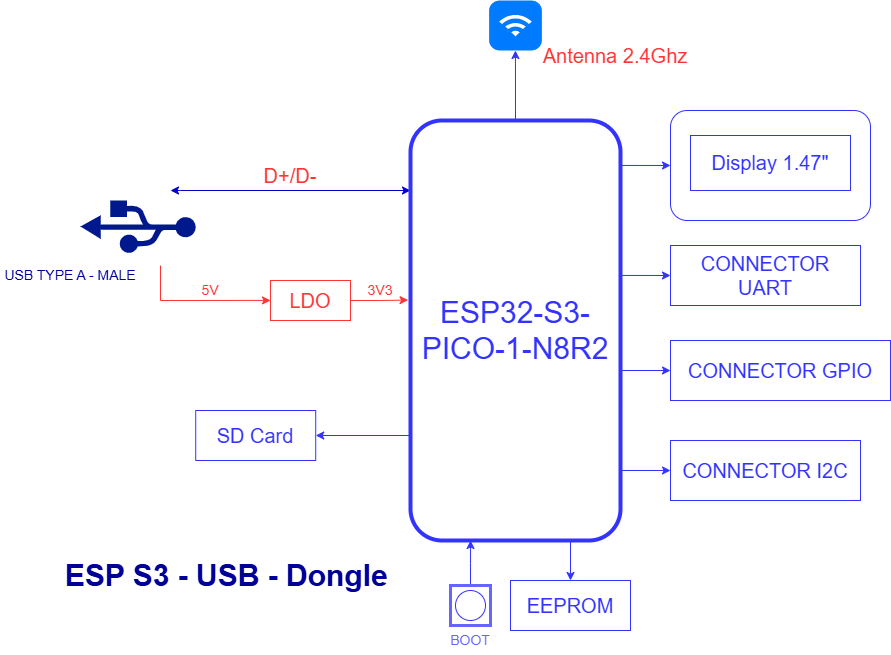

The diagram above was exported from draw.io. Its source (the exported page's mxGraphModel, read from the mxfile embedded in the PNG):
<mxGraphModel dx="3264" dy="924" grid="1" gridSize="10" guides="1" tooltips="1" connect="1" arrows="1" fold="1" page="0" pageScale="1" pageWidth="827" pageHeight="1169" math="0" shadow="0">
  <root>
    <mxCell id="0" />
    <mxCell id="1" parent="0" />
    <mxCell id="CalXUk5IfvQzkjglsswx-42" parent="1" style="rounded=0;whiteSpace=wrap;html=1;strokeColor=#3333FF;" value="&lt;font color=&quot;#3333ff&quot;&gt;&lt;span style=&quot;font-size: 20px;&quot;&gt;CONNECTOR UART&lt;/span&gt;&lt;/font&gt;" vertex="1">
      <mxGeometry height="60" width="190" x="-670" y="505" as="geometry" />
    </mxCell>
    <mxCell id="EMMLge6-eg5Ay7ioa3Un-18" edge="1" parent="1" source="CalXUk5IfvQzkjglsswx-45" style="edgeStyle=orthogonalEdgeStyle;rounded=0;orthogonalLoop=1;jettySize=auto;html=1;exitX=0.5;exitY=0;exitDx=0;exitDy=0;strokeColor=#3333FF;">
      <mxGeometry relative="1" as="geometry">
        <mxPoint x="-869.9354838709678" y="800.0000000000001" as="targetPoint" />
      </mxGeometry>
    </mxCell>
    <mxCell id="CalXUk5IfvQzkjglsswx-45" parent="1" style="whiteSpace=wrap;html=1;aspect=fixed;strokeWidth=3;strokeColor=#6666FF;" value="" vertex="1">
      <mxGeometry height="40" width="40" x="-890" y="845" as="geometry" />
    </mxCell>
    <mxCell id="CalXUk5IfvQzkjglsswx-46" parent="1" style="ellipse;whiteSpace=wrap;html=1;aspect=fixed;strokeColor=#3333FF;" value="" vertex="1">
      <mxGeometry height="30" width="30" x="-885" y="850" as="geometry" />
    </mxCell>
    <mxCell id="CalXUk5IfvQzkjglsswx-50" parent="1" style="text;html=1;whiteSpace=wrap;strokeColor=none;fillColor=none;align=center;verticalAlign=middle;rounded=0;" value="&lt;font style=&quot;color: rgb(102, 102, 255); font-size: 14px;&quot;&gt;BOOT&lt;/font&gt;" vertex="1">
      <mxGeometry height="30" width="60" x="-900" y="885" as="geometry" />
    </mxCell>
    <mxCell id="CalXUk5IfvQzkjglsswx-57" parent="1" style="rounded=0;whiteSpace=wrap;html=1;strokeColor=#FF3333;" value="&lt;font style=&quot;font-size: 20px; color: rgb(255, 51, 51);&quot;&gt;LDO&lt;/font&gt;" vertex="1">
      <mxGeometry height="40" width="80" x="-1070" y="540" as="geometry" />
    </mxCell>
    <mxCell id="CalXUk5IfvQzkjglsswx-58" edge="1" parent="1" source="CalXUk5IfvQzkjglsswx-57" style="edgeStyle=orthogonalEdgeStyle;rounded=0;orthogonalLoop=1;jettySize=auto;html=1;exitX=1;exitY=0.5;exitDx=0;exitDy=0;entryX=-0.015;entryY=0.677;entryDx=0;entryDy=0;entryPerimeter=0;strokeColor=#FF3333;">
      <mxGeometry relative="1" as="geometry">
        <mxPoint x="-932.415" y="559.56" as="targetPoint" />
      </mxGeometry>
    </mxCell>
    <mxCell id="CalXUk5IfvQzkjglsswx-59" parent="1" style="text;html=1;whiteSpace=wrap;strokeColor=none;fillColor=none;align=center;verticalAlign=middle;rounded=0;" value="&lt;font style=&quot;color: rgb(255, 51, 51); font-size: 14px;&quot;&gt;3V3&lt;/font&gt;" vertex="1">
      <mxGeometry height="30" width="60" x="-990" y="535" as="geometry" />
    </mxCell>
    <mxCell id="CalXUk5IfvQzkjglsswx-60" parent="1" style="html=1;strokeWidth=1;shadow=0;dashed=0;shape=mxgraph.ios7.misc.wifi;fillColor=#007AFF;strokeColor=none;buttonText=;strokeColor2=#222222;fontColor=#222222;fontSize=8;verticalLabelPosition=bottom;verticalAlign=top;align=center;sketch=0;" value="" vertex="1">
      <mxGeometry height="50" width="52.75" x="-851.38" y="260" as="geometry" />
    </mxCell>
    <mxCell id="CalXUk5IfvQzkjglsswx-61" parent="1" style="sketch=0;aspect=fixed;pointerEvents=1;shadow=0;dashed=0;html=1;strokeColor=none;labelPosition=center;verticalLabelPosition=bottom;verticalAlign=top;align=center;fillColor=#00188D;shape=mxgraph.mscae.enterprise.usb;direction=south;rotation=90;" value="" vertex="1">
      <mxGeometry height="115.22" width="53" x="-1228.89" y="428.89" as="geometry" />
    </mxCell>
    <mxCell id="CalXUk5IfvQzkjglsswx-62" edge="1" parent="1" style="edgeStyle=orthogonalEdgeStyle;rounded=0;orthogonalLoop=1;jettySize=auto;html=1;strokeColor=#0000CC;">
      <mxGeometry relative="1" as="geometry">
        <mxPoint x="-1160" y="450" as="sourcePoint" />
        <mxPoint x="-930" y="450" as="targetPoint" />
      </mxGeometry>
    </mxCell>
    <mxCell id="CalXUk5IfvQzkjglsswx-63" edge="1" parent="1" style="edgeStyle=orthogonalEdgeStyle;rounded=0;orthogonalLoop=1;jettySize=auto;html=1;exitX=1;exitY=0.5;exitDx=0;exitDy=0;strokeColor=#0000CC;">
      <mxGeometry relative="1" as="geometry">
        <Array as="points">
          <mxPoint x="-1170" y="450.24" />
        </Array>
        <mxPoint x="-1160" y="450" as="sourcePoint" />
        <mxPoint x="-1170" y="450" as="targetPoint" />
      </mxGeometry>
    </mxCell>
    <mxCell id="CalXUk5IfvQzkjglsswx-64" parent="1" style="text;html=1;whiteSpace=wrap;strokeColor=none;fillColor=none;align=center;verticalAlign=middle;rounded=0;strokeWidth=1;" value="&lt;font style=&quot;font-size: 20px; color: rgb(255, 51, 51);&quot;&gt;D+/D-&lt;/font&gt;" vertex="1">
      <mxGeometry height="30" width="60" x="-1080" y="420" as="geometry" />
    </mxCell>
    <mxCell id="CalXUk5IfvQzkjglsswx-66" edge="1" parent="1" style="endArrow=classic;html=1;rounded=0;entryX=-0.034;entryY=0.575;entryDx=0;entryDy=0;entryPerimeter=0;strokeColor=#FF3333;" value="">
      <mxGeometry height="50" relative="1" width="50" as="geometry">
        <mxPoint x="-1180" y="560" as="sourcePoint" />
        <mxPoint x="-1070" y="559.92" as="targetPoint" />
      </mxGeometry>
    </mxCell>
    <mxCell id="CalXUk5IfvQzkjglsswx-67" edge="1" parent="1" style="endArrow=none;html=1;rounded=0;strokeColor=#FF3333;" value="">
      <mxGeometry height="50" relative="1" width="50" as="geometry">
        <mxPoint x="-1180" y="560" as="sourcePoint" />
        <mxPoint x="-1180" y="525" as="targetPoint" />
      </mxGeometry>
    </mxCell>
    <mxCell id="CalXUk5IfvQzkjglsswx-68" parent="1" style="text;html=1;whiteSpace=wrap;strokeColor=none;fillColor=none;align=center;verticalAlign=middle;rounded=0;" value="&lt;font color=&quot;#000099&quot; style=&quot;font-size: 14px;&quot;&gt;USB TYPE A - MALE&lt;/font&gt;" vertex="1">
      <mxGeometry height="30" width="140" x="-1340" y="520" as="geometry" />
    </mxCell>
    <mxCell id="CalXUk5IfvQzkjglsswx-69" parent="1" style="text;html=1;whiteSpace=wrap;strokeColor=none;fillColor=none;align=center;verticalAlign=middle;rounded=0;" value="&lt;font color=&quot;#000099&quot; style=&quot;font-size: 30px;&quot;&gt;&lt;b&gt;ESP S3 - USB - Dongle&amp;nbsp;&lt;/b&gt;&lt;/font&gt;" vertex="1">
      <mxGeometry height="30" width="341.11" x="-1280" y="820" as="geometry" />
    </mxCell>
    <mxCell id="CalXUk5IfvQzkjglsswx-70" parent="1" style="text;html=1;whiteSpace=wrap;strokeColor=none;fillColor=none;align=center;verticalAlign=middle;rounded=0;strokeWidth=4;" value="&lt;font style=&quot;color: rgb(255, 51, 51); font-size: 14px;&quot;&gt;5V&lt;/font&gt;" vertex="1">
      <mxGeometry height="30" width="60" x="-1160" y="535" as="geometry" />
    </mxCell>
    <mxCell id="EMMLge6-eg5Ay7ioa3Un-10" edge="1" parent="1" source="EMMLge6-eg5Ay7ioa3Un-1" style="edgeStyle=orthogonalEdgeStyle;rounded=0;orthogonalLoop=1;jettySize=auto;html=1;exitX=0;exitY=0.75;exitDx=0;exitDy=0;entryX=0;entryY=0.5;entryDx=0;entryDy=0;strokeColor=#3333FF;" target="EMMLge6-eg5Ay7ioa3Un-8">
      <mxGeometry relative="1" as="geometry">
        <Array as="points">
          <mxPoint x="-720" y="425" />
        </Array>
      </mxGeometry>
    </mxCell>
    <mxCell id="EMMLge6-eg5Ay7ioa3Un-11" edge="1" parent="1" source="EMMLge6-eg5Ay7ioa3Un-1" style="edgeStyle=orthogonalEdgeStyle;rounded=0;orthogonalLoop=1;jettySize=auto;html=1;exitX=0;exitY=0.75;exitDx=0;exitDy=0;entryX=0;entryY=0.5;entryDx=0;entryDy=0;strokeColor=#3333FF;" target="CalXUk5IfvQzkjglsswx-42">
      <mxGeometry relative="1" as="geometry">
        <Array as="points">
          <mxPoint x="-720" y="535" />
        </Array>
      </mxGeometry>
    </mxCell>
    <mxCell id="EMMLge6-eg5Ay7ioa3Un-12" edge="1" parent="1" source="EMMLge6-eg5Ay7ioa3Un-1" style="edgeStyle=orthogonalEdgeStyle;rounded=0;orthogonalLoop=1;jettySize=auto;html=1;exitX=0;exitY=0.5;exitDx=0;exitDy=0;entryX=0;entryY=0.5;entryDx=0;entryDy=0;strokeColor=#3333FF;" target="EMMLge6-eg5Ay7ioa3Un-5">
      <mxGeometry relative="1" as="geometry">
        <Array as="points">
          <mxPoint x="-720" y="630" />
        </Array>
      </mxGeometry>
    </mxCell>
    <mxCell id="EMMLge6-eg5Ay7ioa3Un-13" edge="1" parent="1" source="EMMLge6-eg5Ay7ioa3Un-1" style="edgeStyle=orthogonalEdgeStyle;rounded=0;orthogonalLoop=1;jettySize=auto;html=1;exitX=0;exitY=0.25;exitDx=0;exitDy=0;entryX=0;entryY=0.5;entryDx=0;entryDy=0;strokeColor=#3333FF;" target="EMMLge6-eg5Ay7ioa3Un-7">
      <mxGeometry relative="1" as="geometry">
        <Array as="points">
          <mxPoint x="-720" y="730" />
        </Array>
      </mxGeometry>
    </mxCell>
    <mxCell id="EMMLge6-eg5Ay7ioa3Un-15" edge="1" parent="1" source="EMMLge6-eg5Ay7ioa3Un-1" style="edgeStyle=orthogonalEdgeStyle;rounded=0;orthogonalLoop=1;jettySize=auto;html=1;exitX=0.5;exitY=1;exitDx=0;exitDy=0;strokeColor=#3333FF;">
      <mxGeometry relative="1" as="geometry">
        <mxPoint x="-825.046511627907" y="310.00000000000006" as="targetPoint" />
      </mxGeometry>
    </mxCell>
    <mxCell id="EMMLge6-eg5Ay7ioa3Un-17" edge="1" parent="1" source="EMMLge6-eg5Ay7ioa3Un-1" style="edgeStyle=orthogonalEdgeStyle;rounded=0;orthogonalLoop=1;jettySize=auto;html=1;exitX=0.25;exitY=0;exitDx=0;exitDy=0;entryX=0.5;entryY=0;entryDx=0;entryDy=0;strokeColor=#3333FF;" target="EMMLge6-eg5Ay7ioa3Un-16">
      <mxGeometry relative="1" as="geometry">
        <Array as="points">
          <mxPoint x="-770" y="800" />
        </Array>
      </mxGeometry>
    </mxCell>
    <mxCell id="EMMLge6-eg5Ay7ioa3Un-20" edge="1" parent="1" source="EMMLge6-eg5Ay7ioa3Un-1" style="edgeStyle=orthogonalEdgeStyle;rounded=0;orthogonalLoop=1;jettySize=auto;html=1;exitX=1;exitY=0.25;exitDx=0;exitDy=0;entryX=1;entryY=0.5;entryDx=0;entryDy=0;strokeColor=#3333FF;" target="EMMLge6-eg5Ay7ioa3Un-19">
      <mxGeometry relative="1" as="geometry" />
    </mxCell>
    <mxCell id="EMMLge6-eg5Ay7ioa3Un-1" parent="1" style="rounded=1;whiteSpace=wrap;html=1;rotation=0;strokeColor=#3333FF;strokeWidth=4;direction=west;" value="&lt;font style=&quot;color: rgb(51, 51, 255); font-size: 30px;&quot;&gt;ESP32-S3-PICO-1-N8R2&lt;/font&gt;" vertex="1">
      <mxGeometry height="420" width="210" x="-930" y="380" as="geometry" />
    </mxCell>
    <mxCell id="EMMLge6-eg5Ay7ioa3Un-4" parent="1" style="text;html=1;whiteSpace=wrap;strokeColor=none;fillColor=none;align=center;verticalAlign=middle;rounded=0;strokeWidth=1;" value="&lt;font style=&quot;font-size: 20px; color: rgb(255, 51, 51);&quot;&gt;Antenna 2.4Ghz&lt;/font&gt;" vertex="1">
      <mxGeometry height="30" width="170" x="-810" y="300" as="geometry" />
    </mxCell>
    <mxCell id="EMMLge6-eg5Ay7ioa3Un-5" parent="1" style="rounded=0;whiteSpace=wrap;html=1;strokeColor=#3333FF;" value="&lt;font color=&quot;#3333ff&quot;&gt;&lt;span style=&quot;font-size: 20px;&quot;&gt;CONNECTOR GPIO&lt;/span&gt;&lt;/font&gt;" vertex="1">
      <mxGeometry height="60" width="220" x="-670" y="600" as="geometry" />
    </mxCell>
    <mxCell id="EMMLge6-eg5Ay7ioa3Un-7" parent="1" style="rounded=0;whiteSpace=wrap;html=1;strokeColor=#3333FF;" value="&lt;font color=&quot;#3333ff&quot;&gt;&lt;span style=&quot;font-size: 20px;&quot;&gt;CONNECTOR I2C&lt;/span&gt;&lt;/font&gt;" vertex="1">
      <mxGeometry height="60" width="190" x="-670" y="700" as="geometry" />
    </mxCell>
    <mxCell id="EMMLge6-eg5Ay7ioa3Un-8" parent="1" style="rounded=1;whiteSpace=wrap;html=1;strokeColor=#3333FF;" value="" vertex="1">
      <mxGeometry height="110" width="200" x="-670" y="370" as="geometry" />
    </mxCell>
    <mxCell id="EMMLge6-eg5Ay7ioa3Un-9" parent="1" style="rounded=0;whiteSpace=wrap;html=1;strokeColor=#3333FF;" value="&lt;font style=&quot;color: rgb(51, 51, 255); font-size: 20px;&quot;&gt;Display 1.47&quot;&lt;/font&gt;" vertex="1">
      <mxGeometry height="55" width="160" x="-650" y="395" as="geometry" />
    </mxCell>
    <mxCell id="EMMLge6-eg5Ay7ioa3Un-16" parent="1" style="rounded=0;whiteSpace=wrap;html=1;strokeColor=#3333FF;" value="&lt;font color=&quot;#3333ff&quot;&gt;&lt;span style=&quot;font-size: 20px;&quot;&gt;EEPROM&lt;/span&gt;&lt;/font&gt;" vertex="1">
      <mxGeometry height="50" width="120" x="-830" y="840" as="geometry" />
    </mxCell>
    <mxCell id="EMMLge6-eg5Ay7ioa3Un-19" parent="1" style="rounded=0;whiteSpace=wrap;html=1;strokeColor=#3333FF;" value="&lt;font color=&quot;#3333ff&quot;&gt;&lt;span style=&quot;font-size: 20px;&quot;&gt;SD Card&lt;/span&gt;&lt;/font&gt;" vertex="1">
      <mxGeometry height="50" width="120" x="-1144.78" y="670" as="geometry" />
    </mxCell>
  </root>
</mxGraphModel>